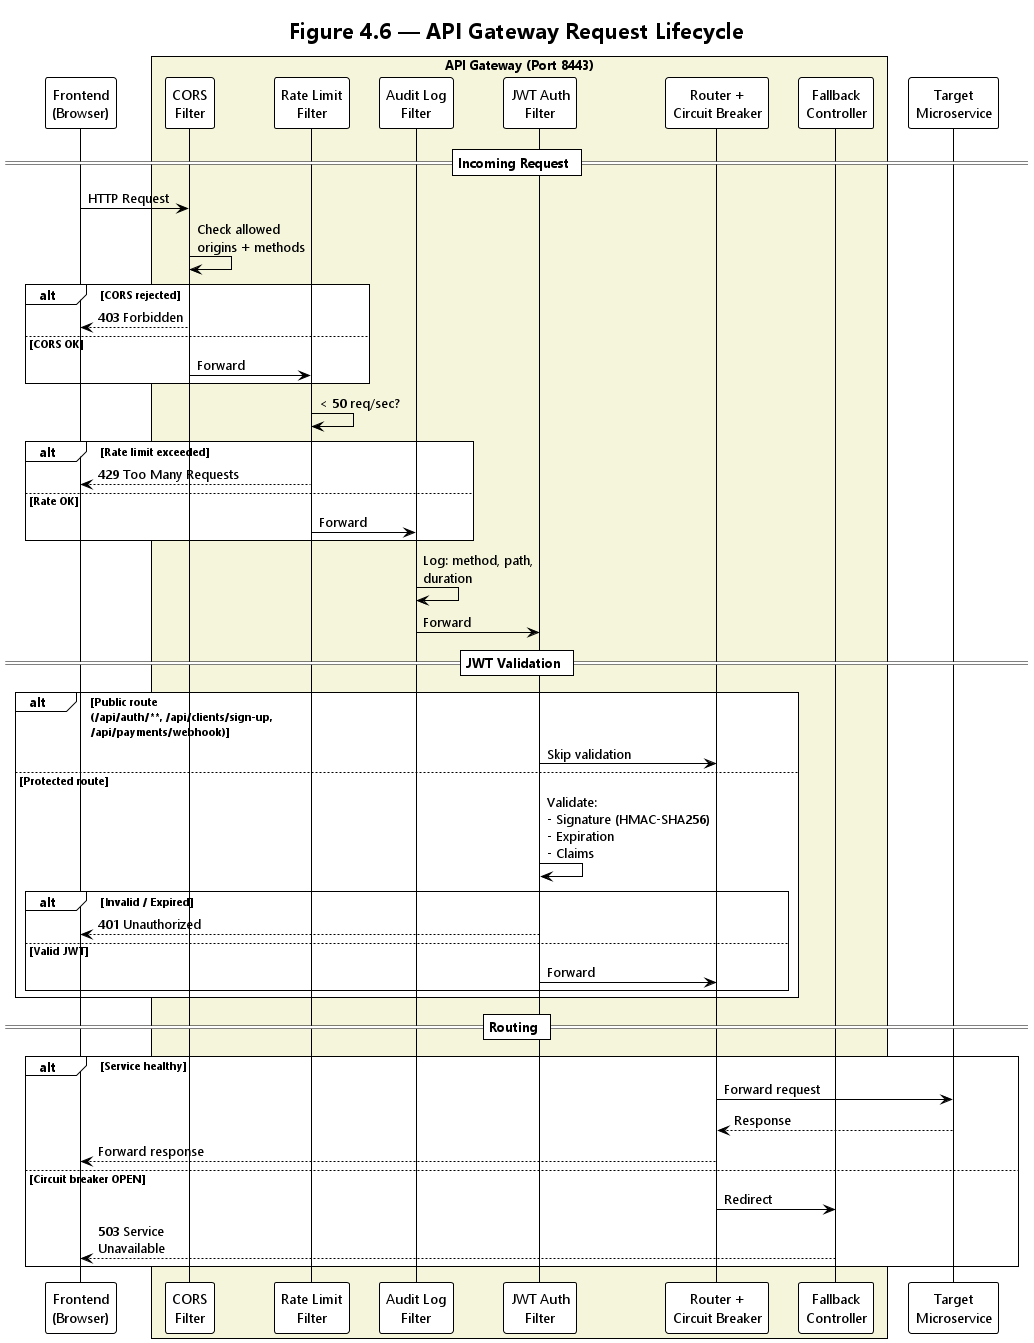

The diagram above was rendered by PlantUML. Its source (embedded in the PNG):
@startuml Gateway_Request_Flow
!theme plain
skinparam backgroundColor white
skinparam defaultFontName "Segoe UI"

title Figure 4.6 — API Gateway Request Lifecycle

participant "Frontend\n(Browser)" as CLIENT
box "API Gateway (Port 8443)" #F5F5DC
  participant "CORS\nFilter" as CORS
  participant "Rate Limit\nFilter" as RATE
  participant "Audit Log\nFilter" as AUDIT
  participant "JWT Auth\nFilter" as JWT
  participant "Router +\nCircuit Breaker" as ROUTE
  participant "Fallback\nController" as FALLBACK
end box
participant "Target\nMicroservice" as SERVICE

== Incoming Request ==
CLIENT -> CORS : HTTP Request
CORS -> CORS : Check allowed\norigins + methods

alt CORS rejected
  CORS --> CLIENT : 403 Forbidden
else CORS OK
  CORS -> RATE : Forward
end

RATE -> RATE : < 50 req/sec?

alt Rate limit exceeded
  RATE --> CLIENT : 429 Too Many Requests
else Rate OK
  RATE -> AUDIT : Forward
end

AUDIT -> AUDIT : Log: method, path,\nduration
AUDIT -> JWT : Forward

== JWT Validation ==
alt Public route\n(/api/auth/**, /api/clients/sign-up,\n/api/payments/webhook)
  JWT -> ROUTE : Skip validation
else Protected route
  JWT -> JWT : Validate:\n- Signature (HMAC-SHA256)\n- Expiration\n- Claims

  alt Invalid / Expired
    JWT --> CLIENT : 401 Unauthorized
  else Valid JWT
    JWT -> ROUTE : Forward
  end
end

== Routing ==
alt Service healthy
  ROUTE -> SERVICE : Forward request
  SERVICE --> ROUTE : Response
  ROUTE --> CLIENT : Forward response
else Circuit breaker OPEN
  ROUTE -> FALLBACK : Redirect
  FALLBACK --> CLIENT : 503 Service\nUnavailable
end

@enduml